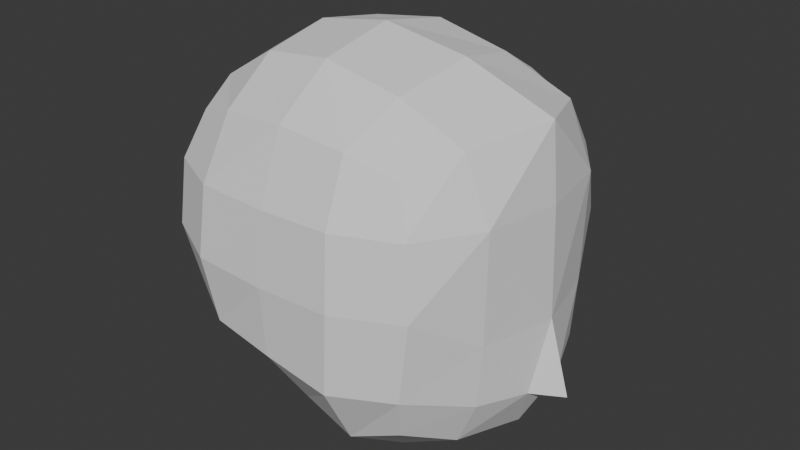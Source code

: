 # Source: Girl.blend  (saved by Blender 4.5.87; exported with 4.5.12 LTS)
import bpy
from mathutils import Matrix  # noqa: F401  (used for matrix-valued properties, if any)

bpy.ops.wm.read_factory_settings(use_empty=True)
scene = bpy.context.scene
scene.name = 'Scene'

# ---- collections
col_collection = bpy.data.collections.new('Collection'); scene.collection.children.link(col_collection)

# ---- world
world_world = bpy.data.worlds.new('World'); scene.world = world_world
world_world.use_nodes = True; world_world.node_tree.nodes.clear()
_N = world_world.node_tree.nodes; _L = world_world.node_tree.links
n0 = _N.new('ShaderNodeOutputWorld'); n0.name = 'World Output'; n0.location = (200, 100)
n1 = _N.new('ShaderNodeBackground'); n1.name = 'Background'; n1.location = (-200, 100)
n1.inputs[0].default_value = (0.05088, 0.05088, 0.05088, 1.0)
_L.new(n1.outputs[0], n0.inputs[0])
n0.is_active_output = True
world_world.color = (0.05088, 0.05088, 0.05088)
world_world.sun_shadow_jitter_overblur = 0.0

# ---- meshes
me_cube_001 = bpy.data.meshes.new('Cube.001')
me_cube_001.from_pydata([(-0.3909, 0.493, -0.4202), (-0.5, 0.5, 0.5), (0.5251, 0.5493, -0.5444), (0.5041, 0.5183, 0.4897), (-0.3965, 0.2844, -0.4439), (-0.4033, 0.0, -0.4587), (-0.6096, 0.0, 0.6096), (-0.5729, 0.2966, 0.5729), (-0.5695, 0.5722, 0.2987), (-0.5839, 0.6039, 0.01569), (-0.5131, 0.5704, -0.26), (0.3019, 0.5811, -0.6413), (0.05885, 0.5653, -0.5702), (-0.1941, 0.5429, -0.4776), (-0.2966, 0.5639, 0.5657), (-5.588e-09, 0.5894, 0.5893), (0.2966, 0.5768, 0.5582), (0.5729, 0.5825, 0.3), (0.6096, 0.6066, -1.098e-05), (0.5729, 0.6132, -0.3443), (0.6994, 0.0, -0.7024), (0.6245, 0.3202, -0.6537), (0.634, 0.333, 0.5757), (0.775, 0.0, 0.6289), (-0.6529, 0.0, -0.2439), (-0.7777, 0.0, 0.03775), (-0.768, 0.0, 0.3416), (-0.6264, 0.3119, -0.2486), (-0.7319, 0.3331, 0.0305), (-0.7182, 0.3162, 0.3227), (-0.2858, 0.6981, -0.2867), (-0.3269, 0.7331, -0.0005133), (-0.3162, 0.6951, 0.2995), (0.007083, 0.7235, -0.3181), (9.313e-09, 0.7373, -0.01518), (-5.588e-09, 0.7036, 0.2951), (0.3162, 0.7346, -0.3556), (0.3331, 0.7347, -0.00379), (0.3162, 0.7005, 0.3053), (0.7157, 0.3267, -0.4491), (0.7359, 0.3272, -0.1731), (0.7471, 0.3325, 0.3072), (0.9138, 0.0, -0.4954), (0.8197, 0.0, -0.1703), (0.8029, 0.0, 0.3041), (-0.1174, 0.2999, -0.5865), (0.1051, 0.2997, -0.7469), (0.3549, 0.3157, -0.8042), (-0.1192, 0.0, -0.6497), (0.1013, 0.0, -0.8559), (0.41, 0.0, -0.8762), (0.3343, 0.3275, 0.7), (1.118e-08, 0.3357, 0.7716), (-0.3162, 0.3162, 0.729), (0.3863, 0.0, 0.7732), (-9.313e-10, 0.0, 0.8369), (-0.3331, 0.0, 0.7818), (0.8011, 0.1082, -0.4681), (0.7874, 0.0, -0.5425), (0.6245, 0.3202, -0.6537)], [], [(24, 25, 28, 27), (25, 26, 29, 28), (26, 6, 7, 29), (29, 7, 1, 8), (28, 29, 8, 9), (27, 28, 9, 10), (4, 27, 10, 0), (5, 24, 27, 4), (30, 31, 34, 33), (31, 32, 35, 34), (33, 34, 37, 36), (34, 35, 38, 37), (0, 10, 30, 13), (10, 9, 31, 30), (9, 8, 32, 31), (8, 1, 14, 32), (32, 14, 15, 35), (35, 15, 16, 38), (38, 16, 3, 17), (37, 38, 17, 18), (36, 37, 18, 19), (11, 36, 19, 2), (12, 33, 36, 11), (13, 30, 33, 12), (40, 43, 57), (2, 19, 39, 59), (19, 18, 40, 39), (18, 17, 41, 40), (17, 3, 22, 41), (41, 22, 23, 44), (21, 39, 57), (45, 46, 49, 48), (46, 47, 50, 49), (0, 13, 45, 4), (13, 12, 46, 45), (12, 11, 47, 46), (11, 2, 59, 47), (47, 21, 20, 50), (4, 45, 48, 5), (51, 52, 55, 54), (52, 53, 56, 55), (3, 16, 51, 22), (16, 15, 52, 51), (15, 14, 53, 52), (14, 1, 7, 53), (53, 7, 6, 56), (22, 51, 54, 23), (39, 40, 57), (57, 43, 42), (58, 57, 42), (20, 21, 57, 58), (41, 44, 43, 40)])
_uv = me_cube_001.uv_layers.new(name='UVMap')
_uv.uv.foreach_set('vector', [0.4375, 0.125, 0.5, 0.125, 0.5, 0.1875, 0.4375, 0.1875, 0.5, 0.125, 0.5625, 0.125, 0.5625, 0.1875, 0.5, 0.1875, 0.5625, 0.125, 0.625, 0.125, 0.625, 0.1875, 0.5625, 0.1875, 0.5625, 0.1875, 0.625, 0.1875, 0.625, 0.25, 0.5625, 0.25, 0.5, 0.1875, 0.5625, 0.1875, 0.5625, 0.25, 0.5, 0.25, 0.4375, 0.1875, 0.5, 0.1875, 0.5, 0.25, 0.4375, 0.25, 0.375, 0.1875, 0.4375, 0.1875, 0.4375, 0.25, 0.375, 0.25, 0.375, 0.125, 0.4375, 0.125, 0.4375, 0.1875, 0.375, 0.1875, 0.4375, 0.3125, 0.5, 0.3125, 0.5, 0.375, 0.4375, 0.375, 0.5, 0.3125, 0.5625, 0.3125, 0.5625, 0.375, 0.5, 0.375, 0.4375, 0.375, 0.5, 0.375, 0.5, 0.4375, 0.4375, 0.4375, 0.5, 0.375, 0.5625, 0.375, 0.5625, 0.4375, 0.5, 0.4375, 0.375, 0.25, 0.4375, 0.25, 0.4375, 0.3125, 0.375, 0.3125, 0.4375, 0.25, 0.5, 0.25, 0.5, 0.3125, 0.4375, 0.3125, 0.5, 0.25, 0.5625, 0.25, 0.5625, 0.3125, 0.5, 0.3125, 0.5625, 0.25, 0.625, 0.25, 0.625, 0.3125, 0.5625, 0.3125, 0.5625, 0.3125, 0.625, 0.3125, 0.625, 0.375, 0.5625, 0.375, 0.5625, 0.375, 0.625, 0.375, 0.625, 0.4375, 0.5625, 0.4375, 0.5625, 0.4375, 0.625, 0.4375, 0.625, 0.5, 0.5625, 0.5, 0.5, 0.4375, 0.5625, 0.4375, 0.5625, 0.5, 0.5, 0.5, 0.4375, 0.4375, 0.5, 0.4375, 0.5, 0.5, 0.4375, 0.5, 0.375, 0.4375, 0.4375, 0.4375, 0.4375, 0.5, 0.375, 0.5, 0.375, 0.375, 0.4375, 0.375, 0.4375, 0.4375, 0.375, 0.4375, 0.375, 0.3125, 0.4375, 0.3125, 0.4375, 0.375, 0.375, 0.375, 0.5, 0.5625, 0.5, 0.625, 0.4375, 0.6043, 0.375, 0.5, 0.4375, 0.5, 0.4375, 0.5625, 0.375, 0.5625, 0.4375, 0.5, 0.5, 0.5, 0.5, 0.5625, 0.4375, 0.5625, 0.5, 0.5, 0.5625, 0.5, 0.5625, 0.5625, 0.5, 0.5625, 0.5625, 0.5, 0.625, 0.5, 0.625, 0.5625, 0.5625, 0.5625, 0.5625, 0.5625, 0.625, 0.5625, 0.625, 0.625, 0.5625, 0.625, 0.375, 0.5625, 0.4375, 0.5625, 0.4375, 0.6043, 0.1875, 0.5625, 0.25, 0.5625, 0.25, 0.625, 0.1875, 0.625, 0.25, 0.5625, 0.3125, 0.5625, 0.3125, 0.625, 0.25, 0.625, 0.125, 0.5, 0.1875, 0.5, 0.1875, 0.5625, 0.125, 0.5625, 0.1875, 0.5, 0.25, 0.5, 0.25, 0.5625, 0.1875, 0.5625, 0.25, 0.5, 0.3125, 0.5, 0.3125, 0.5625, 0.25, 0.5625, 0.3125, 0.5, 0.375, 0.5, 0.375, 0.5625, 0.3125, 0.5625, 0.3125, 0.5625, 0.375, 0.5625, 0.375, 0.625, 0.3125, 0.625, 0.125, 0.5625, 0.1875, 0.5625, 0.1875, 0.625, 0.125, 0.625, 0.6875, 0.5625, 0.75, 0.5625, 0.75, 0.625, 0.6875, 0.625, 0.75, 0.5625, 0.8125, 0.5625, 0.8125, 0.625, 0.75, 0.625, 0.625, 0.5, 0.6875, 0.5, 0.6875, 0.5625, 0.625, 0.5625, 0.6875, 0.5, 0.75, 0.5, 0.75, 0.5625, 0.6875, 0.5625, 0.75, 0.5, 0.8125, 0.5, 0.8125, 0.5625, 0.75, 0.5625, 0.8125, 0.5, 0.875, 0.5, 0.875, 0.5625, 0.8125, 0.5625, 0.8125, 0.5625, 0.875, 0.5625, 0.875, 0.625, 0.8125, 0.625, 0.625, 0.5625, 0.6875, 0.5625, 0.6875, 0.625, 0.625, 0.625, 0.4375, 0.5625, 0.5, 0.5625, 0.4375, 0.6043, 0.4375, 0.6043, 0.5, 0.625, 0.4375, 0.625, 0.4137, 0.625, 0.4375, 0.6043, 0.4375, 0.625, 0.375, 0.625, 0.375, 0.5625, 0.4375, 0.6043, 0.4137, 0.625, 0.5625, 0.5625, 0.5625, 0.625, 0.5, 0.625, 0.5, 0.5625])
me_cube_001.update()

# ---- objects
ob_ref = bpy.data.objects.new('Ref', None)
ob_head = bpy.data.objects.new('Head', me_cube_001)

# ---- transforms, parenting, visibility, modifiers, constraints
ob_ref.location = (-4.0, 0.0, 2.605)
ob_ref.rotation_euler = (1.571, 7.55e-08, 1.571)
ob_ref.empty_display_type = 'IMAGE'
ob_ref.empty_display_size = 5.0
ob_head.location = (0.0, 0.0, 3.833)
ob_head.scale = (0.4486, 0.4486, 0.4486)
_m = ob_head.modifiers.new('Mirror', 'MIRROR')
_m.use_axis = (False, True, False)
_m.use_clip = True

# ---- collection membership
col_collection.objects.link(ob_ref)
col_collection.objects.link(ob_head)

# ---- scene / render settings (as saved in the file)
scene.frame_start = 1; scene.frame_end = 250; scene.frame_set(-1)
scene.render.engine = 'BLENDER_EEVEE_NEXT'
bpy.context.view_layer.update()

# ---- added for rendering (the .blend has no active camera and no usable light): camera, sun
cam_auto = bpy.data.cameras.new('AutoCamera')
cam_auto.lens = 50.0
cam_auto.sensor_width = 36.0
cam_auto.clip_end = 1000.0
ob_auto_camera = bpy.data.objects.new('AutoCamera', cam_auto)
scene.collection.objects.link(ob_auto_camera)
ob_auto_camera.location = (1.20238, -1.40623, 4.76183)
ob_auto_camera.rotation_euler = (1.09748, -7.21219e-08, 0.694738)
scene.camera = ob_auto_camera
light_auto_sun = bpy.data.lights.new('AutoSun', 'SUN')
light_auto_sun.energy = 3.0
light_auto_sun.angle = 0.0523599
ob_auto_sun = bpy.data.objects.new('AutoSun', light_auto_sun)
scene.collection.objects.link(ob_auto_sun)
ob_auto_sun.rotation_euler = (0.872665, 0.174533, 0.523599)
bpy.context.view_layer.update()
